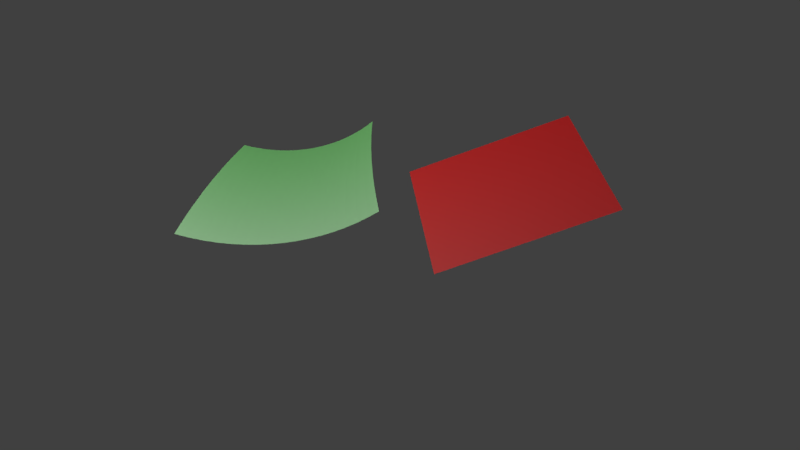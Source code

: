 # Source: planar-nonplanar.blend  (saved by Blender 2.79.0; exported with 4.5.12 LTS)
import bpy
from mathutils import Matrix  # noqa: F401  (used for matrix-valued properties, if any)

bpy.ops.wm.read_factory_settings(use_empty=True)
scene = bpy.context.scene
scene.name = 'Scene'

# ---- collections
col_collection_1 = bpy.data.collections.new('Collection 1'); scene.collection.children.link(col_collection_1)
col_collection_2 = bpy.data.collections.new('Collection 2'); scene.collection.children.link(col_collection_2)
col_collection_3 = bpy.data.collections.new('Collection 3'); scene.collection.children.link(col_collection_3)
col_collection_4 = bpy.data.collections.new('Collection 4'); scene.collection.children.link(col_collection_4)

# ---- materials (node trees are filled in below, after node groups)
mat_red = bpy.data.materials.new('Red')
mat_red.alpha_threshold = 0.0
mat_red.roughness = 0.5
mat_red_001 = bpy.data.materials.new('Red.001')
mat_red_001.alpha_threshold = 0.0
mat_red_001.roughness = 0.5
mat_white = bpy.data.materials.new('White')
mat_white.alpha_threshold = 0.0
mat_white.roughness = 0.5

# ---- material node trees
mat_red.use_nodes = True; mat_red.node_tree.nodes.clear()
_N = mat_red.node_tree.nodes; _L = mat_red.node_tree.links
n0 = _N.new('ShaderNodeOutputMaterial'); n0.name = 'Material Output'; n0.location = (461, 298)
n1 = _N.new('ShaderNodeMixShader'); n1.name = 'Mix Shader'; n1.location = (181, 323)
n1.inputs[0].default_value = 0.1
n2 = _N.new('ShaderNodeBsdfDiffuse'); n2.name = 'Diffuse BSDF'; n2.location = (-85, 399)
n2.inputs[0].default_value = (0.8, 0.0, 0.0, 1.0)
n2.inputs[1].default_value = 0.5
n3 = _N.new('ShaderNodeBsdfAnisotropic'); n3.name = 'Glossy BSDF'; n3.location = (-97, 245)
n3.distribution = 'GGX'
n3.inputs[1].default_value = 0.6325
_L.new(n2.outputs[0], n1.inputs[1])
_L.new(n1.outputs[0], n0.inputs[0])
_L.new(n3.outputs[0], n1.inputs[2])
n0.is_active_output = True
mat_red_001.use_nodes = True; mat_red_001.node_tree.nodes.clear()
_N = mat_red_001.node_tree.nodes; _L = mat_red_001.node_tree.links
n0 = _N.new('ShaderNodeOutputMaterial'); n0.name = 'Material Output'; n0.location = (655, 298)
n1 = _N.new('ShaderNodeBsdfDiffuse'); n1.name = 'Diffuse BSDF'; n1.location = (-85, 399)
n1.inputs[0].default_value = (0.05814, 0.8, 0.02615, 1.0)
n1.inputs[1].default_value = 0.5
n2 = _N.new('ShaderNodeBsdfAnisotropic'); n2.name = 'Glossy BSDF'; n2.location = (-97, 245)
n2.distribution = 'GGX'
n2.inputs[1].default_value = 0.6325
n3 = _N.new('ShaderNodeMixShader'); n3.name = 'Mix Shader'; n3.location = (375, 323)
n3.inputs[0].default_value = 0.55
_L.new(n2.outputs[0], n3.inputs[2])
_L.new(n1.outputs[0], n3.inputs[1])
_L.new(n3.outputs[0], n0.inputs[0])
n0.is_active_output = True
mat_white.use_nodes = True; mat_white.node_tree.nodes.clear()
_N = mat_white.node_tree.nodes; _L = mat_white.node_tree.links
n0 = _N.new('ShaderNodeMixShader'); n0.name = 'Mix Shader'; n0.location = (162, 269)
n0.inputs[0].default_value = 0.33
n1 = _N.new('ShaderNodeBsdfDiffuse'); n1.name = 'Diffuse BSDF'; n1.location = (-14, 365)
n1.inputs[1].default_value = 1.0
n2 = _N.new('ShaderNodeEmission'); n2.name = 'Emission'; n2.location = (-24, 194)
n2.inputs[0].default_value = (0.8, 0.8, 0.8, 1.0)
n3 = _N.new('ShaderNodeOutputMaterial'); n3.name = 'Material Output'; n3.location = (495, 332)
_L.new(n1.outputs[0], n0.inputs[1])
_L.new(n2.outputs[0], n0.inputs[2])
_L.new(n0.outputs[0], n3.inputs[0])
n3.is_active_output = True

# ---- world
world_world = bpy.data.worlds.new('World'); scene.world = world_world
world_world.color = (0.05088, 0.05088, 0.05088)
world_world.use_sun_shadow = False
world_world.sun_shadow_jitter_overblur = 0.0
world_world.cycles.sampling_method = 'MANUAL'

# ---- cameras
cam_camera = bpy.data.cameras.new('Camera')
cam_camera.clip_end = 100.0
cam_camera.lens = 35.0
cam_camera.sensor_width = 32.0
cam_camera.sensor_height = 18.0
cam_camera.ortho_scale = 7.314
cam_camera.dof.focus_distance = 0.0

# ---- lights
light_point_001 = bpy.data.lights.new('Point.001', 'POINT')
light_point_001.transmission_factor = 0.0
light_point_001.energy = 500.0
light_point_001.shadow_buffer_clip_start = 0.5
light_point_001.shadow_soft_size = 0.1
light_point_001.shadow_maximum_resolution = 0.006
light_point_001.use_absolute_resolution = True
light_point = bpy.data.lights.new('Point', 'POINT')
light_point.transmission_factor = 0.0
light_point.energy = 15.0
light_point.shadow_buffer_clip_start = 0.5
light_point.shadow_soft_size = 0.1
light_point.shadow_maximum_resolution = 0.006
light_point.use_absolute_resolution = True
light_lamp = bpy.data.lights.new('Lamp', 'POINT')
light_lamp.transmission_factor = 0.0
light_lamp.cutoff_distance = 30.0
light_lamp.energy = 100.0
light_lamp.shadow_buffer_clip_start = 1.001
light_lamp.shadow_soft_size = 0.1
light_lamp.shadow_maximum_resolution = 0.006
light_lamp.use_absolute_resolution = True

# ---- meshes
me_plane_001 = bpy.data.meshes.new('Plane.001')
me_plane_001.from_pydata([(-1.0, -1.0, 0.0), (1.0, -1.0, 0.0), (-1.0, 1.0, 0.0), (1.0, 1.0, 0.0)], [], [(0, 1, 3, 2)])
me_plane_001.materials.append(mat_red)
me_plane_001.use_remesh_preserve_volume = False
me_plane_001.use_remesh_preserve_attributes = False
me_plane_001.use_mirror_vertex_groups = False
me_plane_001.update()
me_plane_002 = bpy.data.meshes.new('Plane.002')
me_plane_002.from_pydata([(-1.0, -1.0, 0.0), (1.0, -1.0, 0.0), (-1.0, 1.0, 0.0), (1.0, 1.0, 0.0)], [], [(0, 1, 3, 2)])
me_plane_002.materials.append(mat_red_001)
me_plane_002.use_remesh_preserve_volume = False
me_plane_002.use_remesh_preserve_attributes = False
me_plane_002.use_mirror_vertex_groups = False
me_plane_002.update()
me_plane = bpy.data.meshes.new('Plane')
me_plane.from_pydata([(-1.0, -1.0, 0.0), (1.0, -1.0, 0.0), (-1.0, 1.0, 0.0), (1.0, 1.0, 0.0)], [], [(0, 1, 3, 2)])
me_plane.materials.append(mat_white)
me_plane.use_remesh_preserve_volume = False
me_plane.use_remesh_preserve_attributes = False
me_plane.use_mirror_vertex_groups = False
me_plane.update()

# ---- objects
ob_camera = bpy.data.objects.new('Camera', cam_camera)
ob_plane_001 = bpy.data.objects.new('Plane.001', me_plane_001)
ob_plane_002 = bpy.data.objects.new('Plane.002', me_plane_002)
ob_rim = bpy.data.objects.new('Rim', light_point_001)
ob_fill = bpy.data.objects.new('Fill', light_point)
ob_key = bpy.data.objects.new('Key', light_lamp)
ob_plane = bpy.data.objects.new('Plane', me_plane)

# ---- transforms, parenting, visibility, modifiers, constraints
ob_camera.location = (0.0, -3.535, 1.376)
ob_camera.rotation_euler = (1.286, -0.0, 0.0)
ob_camera.scale = (1.0, 1.0, 1.0)
ob_camera.lock_rotations_4d = False
ob_camera.empty_display_type = 'ARROWS'
ob_camera.color = (0.0, 0.0, 0.0, 0.0)
ob_camera.display_type = 'WIRE'
ob_camera.lineart.crease_threshold = 0.0
ob_plane_001.location = (0.4583, 0.1356, 0.4635)
ob_plane_001.rotation_euler = (0.3491, -0.3491, 0.0)
ob_plane_001.scale = (0.3913, 0.3913, 0.3913)
ob_plane_001.lineart.crease_threshold = 0.0
ob_plane_002.location = (-0.4837, 0.1366, 0.3463)
ob_plane_002.rotation_euler = (0.3491, -0.6109, 0.0)
ob_plane_002.scale = (0.3913, 0.3913, 0.3913)
ob_plane_002.lineart.crease_threshold = 0.0
_m = ob_plane_002.modifiers.new('Subsurf', 'SUBSURF')
_m.uv_smooth = 'PRESERVE_CORNERS'
_m.subdivision_type = 'SIMPLE'
_m.levels = 4
_m.render_levels = 4
_m.show_only_control_edges = False
_m = ob_plane_002.modifiers.new('SimpleDeform', 'SIMPLE_DEFORM')
_m.deform_method = 'BEND'
_m.deform_axis = 'Z'
_m.origin = ob_camera
ob_rim.location = (-0.8306, 2.058, 1.589)
ob_rim.hide_viewport = True
ob_rim.hide_render = True
ob_rim.lineart.crease_threshold = 0.0
ob_fill.location = (2.771, -1.105, 0.3484)
ob_fill.lineart.crease_threshold = 0.0
ob_key.location = (-1.177, -0.5892, 2.367)
ob_key.rotation_euler = (0.6503, 0.05522, 1.866)
ob_key.lock_rotations_4d = False
ob_key.empty_display_type = 'ARROWS'
ob_key.color = (0.0, 0.0, 0.0, 0.0)
ob_key.lineart.crease_threshold = 0.0
ob_plane.location = (0.0, 0.0, 0.0)
ob_plane.scale = (-142.4, -142.4, -142.4)
ob_plane.lineart.crease_threshold = 0.0

# ---- collection membership
col_collection_1.objects.link(ob_camera)
col_collection_2.objects.link(ob_plane_001)
col_collection_2.objects.link(ob_plane_002)
col_collection_3.objects.link(ob_rim)
col_collection_3.objects.link(ob_fill)
col_collection_3.objects.link(ob_key)
col_collection_4.objects.link(ob_plane)
def _layer_coll(name, lc=None):
    lc = lc or bpy.context.view_layer.layer_collection
    for c in lc.children:
        if c.name == name: return c
        r = _layer_coll(name, c)
        if r: return r
_layer_coll('Collection 1').indirect_only = True
_layer_coll('Collection 4').indirect_only = True

# ---- scene / render settings (as saved in the file)
scene.camera = ob_camera
scene.frame_start = 1; scene.frame_end = 250; scene.frame_set(1)
scene.render.engine = 'CYCLES'
scene.render.resolution_percentage = 50
scene.render.dither_intensity = 0.0
scene.render.film_transparent = True
scene.render.use_freestyle = True
scene.render.line_thickness_mode = 'RELATIVE'
scene.render.line_thickness = 1.7
scene.cycles.use_denoising = False
scene.cycles.samples = 64
scene.cycles.sampling_pattern = 'TABULATED_SOBOL'
scene.cycles.use_adaptive_sampling = False
scene.cycles.use_light_tree = False
scene.cycles.blur_glossy = 0.0
scene.cycles.sample_clamp_indirect = 0.0
scene.view_settings.view_transform = 'Standard'
bpy.context.view_layer.update()
